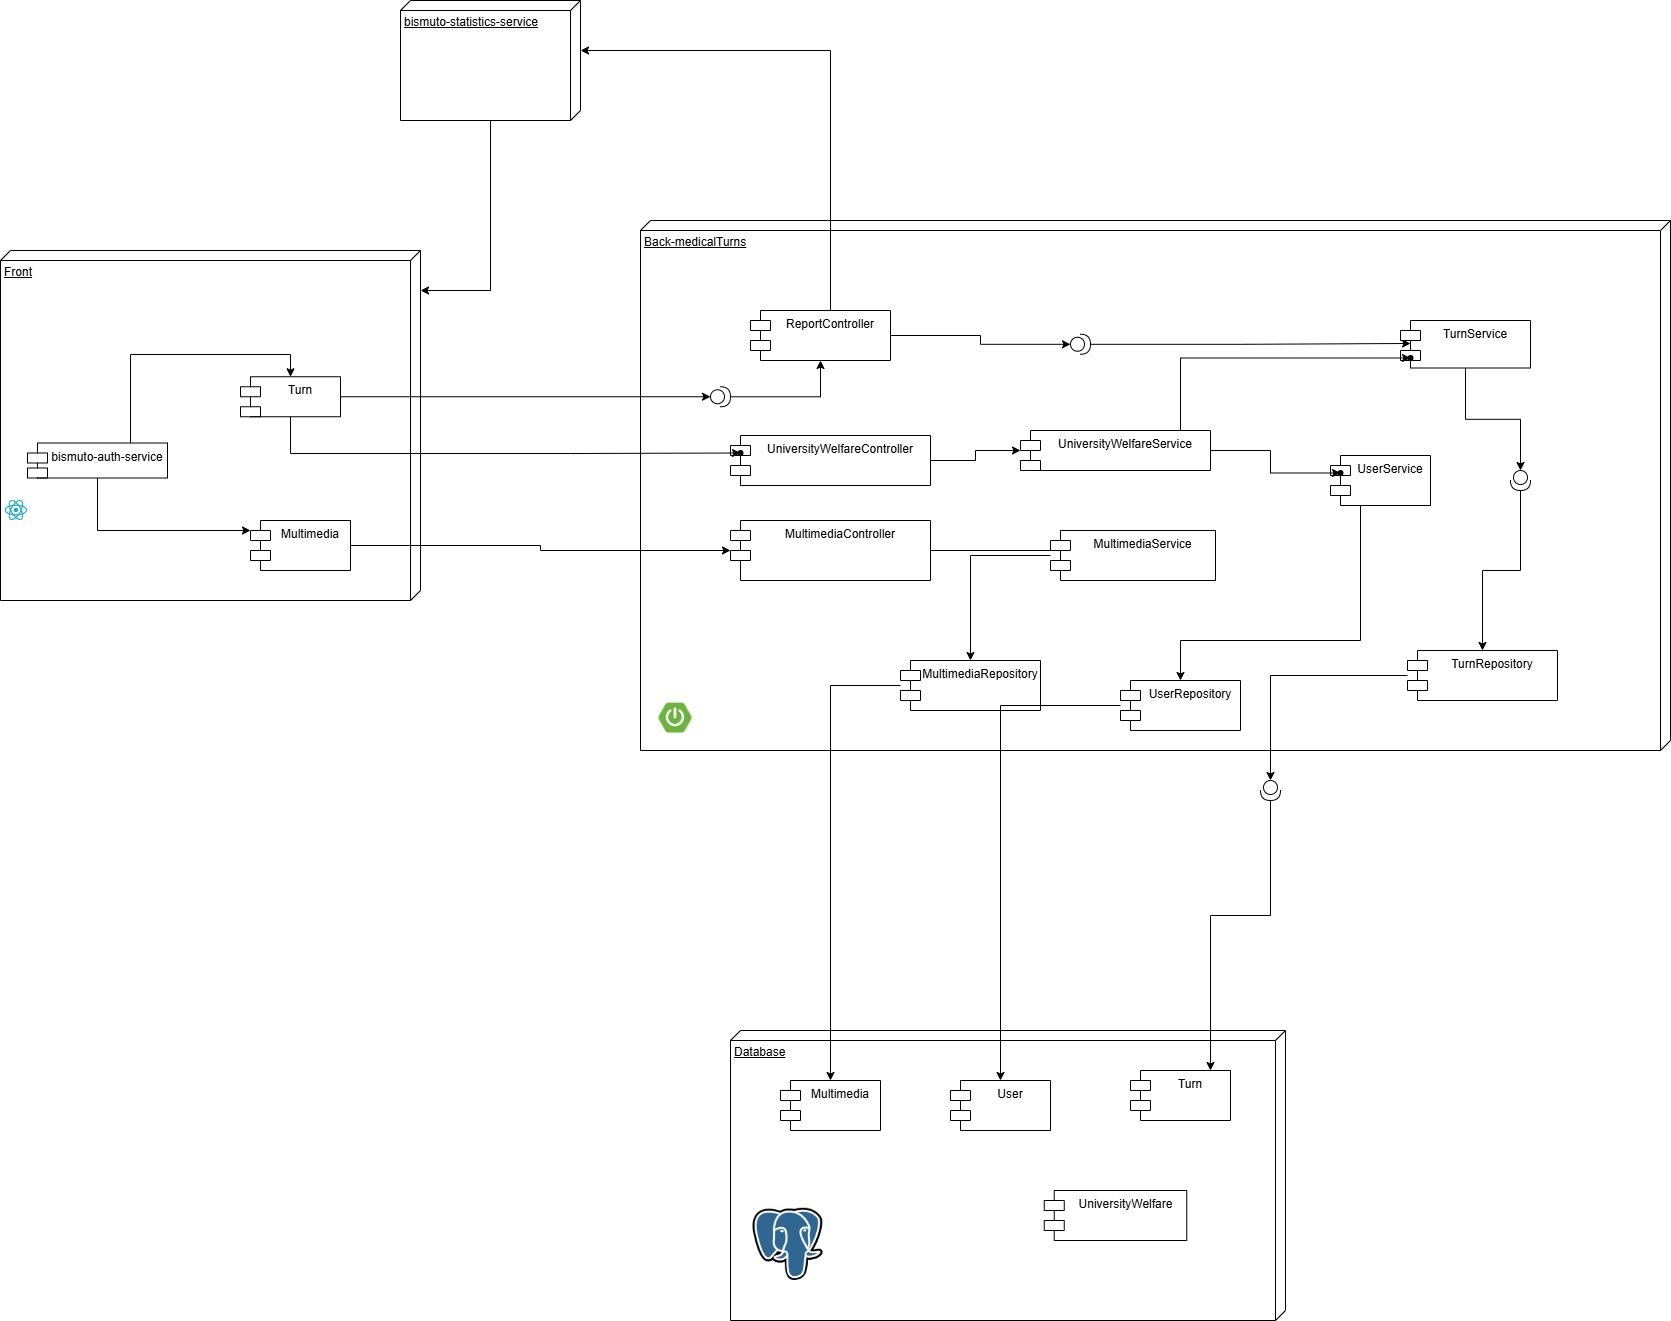

The diagram above was exported from draw.io. Its source (the exported page's mxGraphModel, read from the mxfile embedded in the PNG):
<mxGraphModel dx="2253" dy="1902" grid="1" gridSize="10" guides="1" tooltips="1" connect="1" arrows="1" fold="1" page="1" pageScale="1" pageWidth="827" pageHeight="1169" math="0" shadow="0">
  <root>
    <mxCell id="0" />
    <mxCell id="1" parent="0" />
    <mxCell id="k6zCSdCy47ITSbu2N753-1" value="Front" style="verticalAlign=top;align=left;spacingTop=8;spacingLeft=2;spacingRight=12;shape=cube;size=10;direction=south;fontStyle=4;html=1;whiteSpace=wrap;" parent="1" vertex="1">
      <mxGeometry x="-580" y="-180" width="420" height="350" as="geometry" />
    </mxCell>
    <mxCell id="k6zCSdCy47ITSbu2N753-32" value="" style="edgeStyle=orthogonalEdgeStyle;rounded=0;orthogonalLoop=1;jettySize=auto;html=1;" parent="1" source="k6zCSdCy47ITSbu2N753-12" target="k6zCSdCy47ITSbu2N753-13" edge="1">
      <mxGeometry relative="1" as="geometry">
        <Array as="points">
          <mxPoint x="-450" y="-76" />
        </Array>
      </mxGeometry>
    </mxCell>
    <mxCell id="nIC6mQVGOPHMfKWnVfZC-40" value="" style="edgeStyle=orthogonalEdgeStyle;rounded=0;orthogonalLoop=1;jettySize=auto;html=1;" parent="1" source="k6zCSdCy47ITSbu2N753-12" target="nIC6mQVGOPHMfKWnVfZC-39" edge="1">
      <mxGeometry relative="1" as="geometry">
        <Array as="points">
          <mxPoint x="-483" y="100" />
        </Array>
      </mxGeometry>
    </mxCell>
    <mxCell id="k6zCSdCy47ITSbu2N753-12" value="bismuto-auth-service" style="shape=module;align=left;spacingLeft=20;align=center;verticalAlign=top;whiteSpace=wrap;html=1;" parent="1" vertex="1">
      <mxGeometry x="-553" y="12.5" width="140" height="35" as="geometry" />
    </mxCell>
    <mxCell id="k6zCSdCy47ITSbu2N753-13" value="Turn" style="shape=module;align=left;spacingLeft=20;align=center;verticalAlign=top;whiteSpace=wrap;html=1;" parent="1" vertex="1">
      <mxGeometry x="-340" y="-53.75" width="100" height="40" as="geometry" />
    </mxCell>
    <mxCell id="k6zCSdCy47ITSbu2N753-14" value="Back-medicalTurns" style="verticalAlign=top;align=left;spacingTop=8;spacingLeft=2;spacingRight=12;shape=cube;size=10;direction=south;fontStyle=4;html=1;whiteSpace=wrap;" parent="1" vertex="1">
      <mxGeometry x="60" y="-210" width="1030" height="530" as="geometry" />
    </mxCell>
    <mxCell id="k6zCSdCy47ITSbu2N753-21" value="" style="edgeStyle=orthogonalEdgeStyle;rounded=0;orthogonalLoop=1;jettySize=auto;html=1;entryX=0.077;entryY=0.484;entryDx=0;entryDy=0;entryPerimeter=0;" parent="1" source="k6zCSdCy47ITSbu2N753-24" target="k6zCSdCy47ITSbu2N753-16" edge="1">
      <mxGeometry relative="1" as="geometry" />
    </mxCell>
    <mxCell id="nIC6mQVGOPHMfKWnVfZC-45" value="" style="edgeStyle=orthogonalEdgeStyle;rounded=0;orthogonalLoop=1;jettySize=auto;html=1;" parent="1" source="k6zCSdCy47ITSbu2N753-15" target="nIC6mQVGOPHMfKWnVfZC-44" edge="1">
      <mxGeometry relative="1" as="geometry">
        <Array as="points">
          <mxPoint x="250" y="-380" />
        </Array>
      </mxGeometry>
    </mxCell>
    <mxCell id="k6zCSdCy47ITSbu2N753-15" value="ReportController" style="shape=module;align=left;spacingLeft=20;align=center;verticalAlign=top;whiteSpace=wrap;html=1;" parent="1" vertex="1">
      <mxGeometry x="170" y="-120" width="140" height="50" as="geometry" />
    </mxCell>
    <mxCell id="k6zCSdCy47ITSbu2N753-22" value="" style="edgeStyle=orthogonalEdgeStyle;rounded=0;orthogonalLoop=1;jettySize=auto;html=1;" parent="1" source="k6zCSdCy47ITSbu2N753-25" target="k6zCSdCy47ITSbu2N753-17" edge="1">
      <mxGeometry relative="1" as="geometry" />
    </mxCell>
    <mxCell id="k6zCSdCy47ITSbu2N753-16" value="TurnService" style="shape=module;align=left;spacingLeft=20;align=center;verticalAlign=top;whiteSpace=wrap;html=1;" parent="1" vertex="1">
      <mxGeometry x="820" y="-110" width="130" height="47.5" as="geometry" />
    </mxCell>
    <mxCell id="k6zCSdCy47ITSbu2N753-17" value="TurnRepository" style="shape=module;align=left;spacingLeft=20;align=center;verticalAlign=top;whiteSpace=wrap;html=1;" parent="1" vertex="1">
      <mxGeometry x="827" y="220" width="150" height="50" as="geometry" />
    </mxCell>
    <mxCell id="k6zCSdCy47ITSbu2N753-20" value="" style="edgeStyle=orthogonalEdgeStyle;rounded=0;orthogonalLoop=1;jettySize=auto;html=1;" parent="1" source="k6zCSdCy47ITSbu2N753-18" target="k6zCSdCy47ITSbu2N753-15" edge="1">
      <mxGeometry relative="1" as="geometry" />
    </mxCell>
    <mxCell id="k6zCSdCy47ITSbu2N753-18" value="" style="shape=providedRequiredInterface;html=1;verticalLabelPosition=bottom;sketch=0;" parent="1" vertex="1">
      <mxGeometry x="130" y="-43.75" width="20" height="20" as="geometry" />
    </mxCell>
    <mxCell id="k6zCSdCy47ITSbu2N753-23" value="" style="edgeStyle=orthogonalEdgeStyle;rounded=0;orthogonalLoop=1;jettySize=auto;html=1;" parent="1" source="k6zCSdCy47ITSbu2N753-15" target="k6zCSdCy47ITSbu2N753-24" edge="1">
      <mxGeometry relative="1" as="geometry">
        <mxPoint x="370" y="-25" as="sourcePoint" />
        <mxPoint x="510" y="-32" as="targetPoint" />
      </mxGeometry>
    </mxCell>
    <mxCell id="k6zCSdCy47ITSbu2N753-24" value="" style="shape=providedRequiredInterface;html=1;verticalLabelPosition=bottom;sketch=0;" parent="1" vertex="1">
      <mxGeometry x="490" y="-96.25" width="20" height="20" as="geometry" />
    </mxCell>
    <mxCell id="k6zCSdCy47ITSbu2N753-26" value="" style="edgeStyle=orthogonalEdgeStyle;rounded=0;orthogonalLoop=1;jettySize=auto;html=1;" parent="1" source="k6zCSdCy47ITSbu2N753-16" target="k6zCSdCy47ITSbu2N753-25" edge="1">
      <mxGeometry relative="1" as="geometry">
        <mxPoint x="560" y="-7" as="sourcePoint" />
        <mxPoint x="555" y="120" as="targetPoint" />
      </mxGeometry>
    </mxCell>
    <mxCell id="k6zCSdCy47ITSbu2N753-25" value="" style="shape=providedRequiredInterface;html=1;verticalLabelPosition=bottom;sketch=0;direction=south;" parent="1" vertex="1">
      <mxGeometry x="930" y="40" width="20" height="20" as="geometry" />
    </mxCell>
    <mxCell id="k6zCSdCy47ITSbu2N753-28" value="" style="shape=image;verticalLabelPosition=bottom;labelBackgroundColor=default;verticalAlign=top;aspect=fixed;imageAspect=0;image=https://upload.wikimedia.org/wikipedia/commons/thumb/4/47/React.svg/1200px-React.svg.png;" parent="1" vertex="1">
      <mxGeometry x="-575.22" y="70" width="22.22" height="20" as="geometry" />
    </mxCell>
    <mxCell id="k6zCSdCy47ITSbu2N753-29" value="" style="shape=image;verticalLabelPosition=bottom;labelBackgroundColor=default;verticalAlign=top;aspect=fixed;imageAspect=0;image=https://www.armadilloamarillo.com/wp-content/uploads/spring-boot-ok.png;" parent="1" vertex="1">
      <mxGeometry x="60" y="270" width="70" height="35" as="geometry" />
    </mxCell>
    <mxCell id="k6zCSdCy47ITSbu2N753-33" value="Database" style="verticalAlign=top;align=left;spacingTop=8;spacingLeft=2;spacingRight=12;shape=cube;size=10;direction=south;fontStyle=4;html=1;whiteSpace=wrap;" parent="1" vertex="1">
      <mxGeometry x="150" y="600" width="555" height="290" as="geometry" />
    </mxCell>
    <mxCell id="k6zCSdCy47ITSbu2N753-34" value="Turn" style="shape=module;align=left;spacingLeft=20;align=center;verticalAlign=top;whiteSpace=wrap;html=1;" parent="1" vertex="1">
      <mxGeometry x="550" y="640" width="100" height="50" as="geometry" />
    </mxCell>
    <mxCell id="k6zCSdCy47ITSbu2N753-37" value="" style="edgeStyle=orthogonalEdgeStyle;rounded=0;orthogonalLoop=1;jettySize=auto;html=1;" parent="1" source="k6zCSdCy47ITSbu2N753-17" target="k6zCSdCy47ITSbu2N753-38" edge="1">
      <mxGeometry relative="1" as="geometry">
        <mxPoint x="555" y="170" as="sourcePoint" />
        <mxPoint x="580" y="390" as="targetPoint" />
      </mxGeometry>
    </mxCell>
    <mxCell id="k6zCSdCy47ITSbu2N753-41" value="" style="edgeStyle=orthogonalEdgeStyle;rounded=0;orthogonalLoop=1;jettySize=auto;html=1;" parent="1" source="k6zCSdCy47ITSbu2N753-38" target="k6zCSdCy47ITSbu2N753-34" edge="1">
      <mxGeometry relative="1" as="geometry">
        <Array as="points">
          <mxPoint x="690" y="485" />
          <mxPoint x="630" y="485" />
        </Array>
      </mxGeometry>
    </mxCell>
    <mxCell id="k6zCSdCy47ITSbu2N753-38" value="" style="shape=providedRequiredInterface;html=1;verticalLabelPosition=bottom;sketch=0;direction=south;" parent="1" vertex="1">
      <mxGeometry x="680" y="350" width="20" height="20" as="geometry" />
    </mxCell>
    <mxCell id="k6zCSdCy47ITSbu2N753-39" value="" style="shape=image;verticalLabelPosition=bottom;labelBackgroundColor=default;verticalAlign=top;aspect=fixed;imageAspect=0;image=https://upload.wikimedia.org/wikipedia/commons/thumb/2/29/Postgresql_elephant.svg/800px-Postgresql_elephant.svg.png;" parent="1" vertex="1">
      <mxGeometry x="172.5" y="777.81" width="70" height="72.19" as="geometry" />
    </mxCell>
    <mxCell id="k6zCSdCy47ITSbu2N753-43" value="" style="edgeStyle=orthogonalEdgeStyle;rounded=0;orthogonalLoop=1;jettySize=auto;html=1;entryX=0;entryY=0.5;entryDx=0;entryDy=0;entryPerimeter=0;" parent="1" source="k6zCSdCy47ITSbu2N753-13" target="k6zCSdCy47ITSbu2N753-18" edge="1">
      <mxGeometry relative="1" as="geometry">
        <mxPoint x="240" y="40" as="targetPoint" />
      </mxGeometry>
    </mxCell>
    <mxCell id="nIC6mQVGOPHMfKWnVfZC-26" value="" style="edgeStyle=orthogonalEdgeStyle;rounded=0;orthogonalLoop=1;jettySize=auto;html=1;" parent="1" source="nIC6mQVGOPHMfKWnVfZC-1" edge="1">
      <mxGeometry relative="1" as="geometry">
        <mxPoint x="620" y="140" as="targetPoint" />
      </mxGeometry>
    </mxCell>
    <mxCell id="nIC6mQVGOPHMfKWnVfZC-1" value="MultimediaController&lt;div&gt;&lt;br&gt;&lt;/div&gt;" style="shape=module;align=left;spacingLeft=20;align=center;verticalAlign=top;whiteSpace=wrap;html=1;" parent="1" vertex="1">
      <mxGeometry x="150" y="90" width="200" height="60" as="geometry" />
    </mxCell>
    <mxCell id="nIC6mQVGOPHMfKWnVfZC-24" value="" style="edgeStyle=orthogonalEdgeStyle;rounded=0;orthogonalLoop=1;jettySize=auto;html=1;" parent="1" source="nIC6mQVGOPHMfKWnVfZC-2" target="nIC6mQVGOPHMfKWnVfZC-12" edge="1">
      <mxGeometry relative="1" as="geometry" />
    </mxCell>
    <mxCell id="nIC6mQVGOPHMfKWnVfZC-2" value="UniversityWelfareController" style="shape=module;align=left;spacingLeft=20;align=center;verticalAlign=top;whiteSpace=wrap;html=1;" parent="1" vertex="1">
      <mxGeometry x="150" y="5" width="200" height="50" as="geometry" />
    </mxCell>
    <mxCell id="nIC6mQVGOPHMfKWnVfZC-6" value="User" style="shape=module;align=left;spacingLeft=20;align=center;verticalAlign=top;whiteSpace=wrap;html=1;" parent="1" vertex="1">
      <mxGeometry x="370" y="650" width="100" height="50" as="geometry" />
    </mxCell>
    <mxCell id="nIC6mQVGOPHMfKWnVfZC-7" value="UniversityWelfare" style="shape=module;align=left;spacingLeft=20;align=center;verticalAlign=top;whiteSpace=wrap;html=1;" parent="1" vertex="1">
      <mxGeometry x="463.75" y="760" width="142.5" height="50" as="geometry" />
    </mxCell>
    <mxCell id="nIC6mQVGOPHMfKWnVfZC-8" value="Multimedia" style="shape=module;align=left;spacingLeft=20;align=center;verticalAlign=top;whiteSpace=wrap;html=1;" parent="1" vertex="1">
      <mxGeometry x="200" y="650" width="100" height="50" as="geometry" />
    </mxCell>
    <mxCell id="nIC6mQVGOPHMfKWnVfZC-36" value="" style="edgeStyle=orthogonalEdgeStyle;rounded=0;orthogonalLoop=1;jettySize=auto;html=1;" parent="1" source="nIC6mQVGOPHMfKWnVfZC-10" target="nIC6mQVGOPHMfKWnVfZC-34" edge="1">
      <mxGeometry relative="1" as="geometry">
        <Array as="points">
          <mxPoint x="780" y="210" />
          <mxPoint x="600" y="210" />
        </Array>
      </mxGeometry>
    </mxCell>
    <mxCell id="nIC6mQVGOPHMfKWnVfZC-10" value="UserService" style="shape=module;align=left;spacingLeft=20;align=center;verticalAlign=top;whiteSpace=wrap;html=1;" parent="1" vertex="1">
      <mxGeometry x="750" y="25" width="100" height="50" as="geometry" />
    </mxCell>
    <mxCell id="nIC6mQVGOPHMfKWnVfZC-35" value="" style="edgeStyle=orthogonalEdgeStyle;rounded=0;orthogonalLoop=1;jettySize=auto;html=1;entryX=0.5;entryY=0;entryDx=0;entryDy=0;" parent="1" source="nIC6mQVGOPHMfKWnVfZC-11" target="nIC6mQVGOPHMfKWnVfZC-33" edge="1">
      <mxGeometry relative="1" as="geometry" />
    </mxCell>
    <mxCell id="nIC6mQVGOPHMfKWnVfZC-11" value="MultimediaService" style="shape=module;align=left;spacingLeft=20;align=center;verticalAlign=top;whiteSpace=wrap;html=1;" parent="1" vertex="1">
      <mxGeometry x="470" y="100" width="165" height="50" as="geometry" />
    </mxCell>
    <mxCell id="nIC6mQVGOPHMfKWnVfZC-21" value="" style="edgeStyle=orthogonalEdgeStyle;rounded=0;orthogonalLoop=1;jettySize=auto;html=1;" parent="1" source="nIC6mQVGOPHMfKWnVfZC-12" target="nIC6mQVGOPHMfKWnVfZC-20" edge="1">
      <mxGeometry relative="1" as="geometry" />
    </mxCell>
    <mxCell id="nIC6mQVGOPHMfKWnVfZC-23" value="" style="edgeStyle=orthogonalEdgeStyle;rounded=0;orthogonalLoop=1;jettySize=auto;html=1;" parent="1" source="nIC6mQVGOPHMfKWnVfZC-12" target="nIC6mQVGOPHMfKWnVfZC-22" edge="1">
      <mxGeometry relative="1" as="geometry">
        <Array as="points">
          <mxPoint x="600" y="-72" />
        </Array>
      </mxGeometry>
    </mxCell>
    <mxCell id="nIC6mQVGOPHMfKWnVfZC-12" value="UniversityWelfareService" style="shape=module;align=left;spacingLeft=20;align=center;verticalAlign=top;whiteSpace=wrap;html=1;" parent="1" vertex="1">
      <mxGeometry x="440" width="190" height="40" as="geometry" />
    </mxCell>
    <mxCell id="nIC6mQVGOPHMfKWnVfZC-13" style="edgeStyle=orthogonalEdgeStyle;rounded=0;orthogonalLoop=1;jettySize=auto;html=1;exitX=0.5;exitY=1;exitDx=0;exitDy=0;" parent="1" source="nIC6mQVGOPHMfKWnVfZC-12" target="nIC6mQVGOPHMfKWnVfZC-12" edge="1">
      <mxGeometry relative="1" as="geometry" />
    </mxCell>
    <mxCell id="nIC6mQVGOPHMfKWnVfZC-20" value="" style="shape=waypoint;sketch=0;size=6;pointerEvents=1;points=[];fillColor=default;resizable=0;rotatable=0;perimeter=centerPerimeter;snapToPoint=1;verticalAlign=top;spacingLeft=20;" parent="1" vertex="1">
      <mxGeometry x="750" y="32.5" width="20" height="20" as="geometry" />
    </mxCell>
    <mxCell id="nIC6mQVGOPHMfKWnVfZC-22" value="" style="shape=waypoint;sketch=0;size=6;pointerEvents=1;points=[];fillColor=default;resizable=0;rotatable=0;perimeter=centerPerimeter;snapToPoint=1;verticalAlign=top;spacingLeft=20;" parent="1" vertex="1">
      <mxGeometry x="820" y="-82.5" width="20" height="20" as="geometry" />
    </mxCell>
    <mxCell id="nIC6mQVGOPHMfKWnVfZC-31" value="" style="shape=waypoint;sketch=0;size=6;pointerEvents=1;points=[];fillColor=default;resizable=0;rotatable=0;perimeter=centerPerimeter;snapToPoint=1;verticalAlign=top;spacingLeft=20;" parent="1" vertex="1">
      <mxGeometry x="150" y="12.5" width="20" height="20" as="geometry" />
    </mxCell>
    <mxCell id="nIC6mQVGOPHMfKWnVfZC-32" value="" style="edgeStyle=orthogonalEdgeStyle;rounded=0;orthogonalLoop=1;jettySize=auto;html=1;" parent="1" source="k6zCSdCy47ITSbu2N753-13" target="nIC6mQVGOPHMfKWnVfZC-31" edge="1">
      <mxGeometry relative="1" as="geometry">
        <Array as="points">
          <mxPoint x="-290" y="23" />
          <mxPoint x="-10" y="23" />
        </Array>
      </mxGeometry>
    </mxCell>
    <mxCell id="nIC6mQVGOPHMfKWnVfZC-37" value="" style="edgeStyle=orthogonalEdgeStyle;rounded=0;orthogonalLoop=1;jettySize=auto;html=1;" parent="1" source="nIC6mQVGOPHMfKWnVfZC-33" target="nIC6mQVGOPHMfKWnVfZC-8" edge="1">
      <mxGeometry relative="1" as="geometry" />
    </mxCell>
    <mxCell id="nIC6mQVGOPHMfKWnVfZC-33" value="MultimediaRepository" style="shape=module;align=left;spacingLeft=20;align=center;verticalAlign=top;whiteSpace=wrap;html=1;" parent="1" vertex="1">
      <mxGeometry x="320" y="230" width="140" height="50" as="geometry" />
    </mxCell>
    <mxCell id="nIC6mQVGOPHMfKWnVfZC-38" value="" style="edgeStyle=orthogonalEdgeStyle;rounded=0;orthogonalLoop=1;jettySize=auto;html=1;" parent="1" source="nIC6mQVGOPHMfKWnVfZC-34" target="nIC6mQVGOPHMfKWnVfZC-6" edge="1">
      <mxGeometry relative="1" as="geometry" />
    </mxCell>
    <mxCell id="nIC6mQVGOPHMfKWnVfZC-34" value="UserRepository" style="shape=module;align=left;spacingLeft=20;align=center;verticalAlign=top;whiteSpace=wrap;html=1;" parent="1" vertex="1">
      <mxGeometry x="540" y="250" width="120" height="50" as="geometry" />
    </mxCell>
    <mxCell id="nIC6mQVGOPHMfKWnVfZC-41" value="" style="edgeStyle=orthogonalEdgeStyle;rounded=0;orthogonalLoop=1;jettySize=auto;html=1;" parent="1" source="nIC6mQVGOPHMfKWnVfZC-39" target="nIC6mQVGOPHMfKWnVfZC-1" edge="1">
      <mxGeometry relative="1" as="geometry" />
    </mxCell>
    <mxCell id="nIC6mQVGOPHMfKWnVfZC-39" value="Multimedia" style="shape=module;align=left;spacingLeft=20;align=center;verticalAlign=top;whiteSpace=wrap;html=1;" parent="1" vertex="1">
      <mxGeometry x="-330" y="90" width="100" height="50" as="geometry" />
    </mxCell>
    <mxCell id="nIC6mQVGOPHMfKWnVfZC-46" value="" style="edgeStyle=orthogonalEdgeStyle;rounded=0;orthogonalLoop=1;jettySize=auto;html=1;" parent="1" source="nIC6mQVGOPHMfKWnVfZC-44" target="k6zCSdCy47ITSbu2N753-1" edge="1">
      <mxGeometry relative="1" as="geometry">
        <Array as="points">
          <mxPoint x="-90" y="-140" />
        </Array>
      </mxGeometry>
    </mxCell>
    <mxCell id="nIC6mQVGOPHMfKWnVfZC-44" value="bismuto-statistics-service" style="verticalAlign=top;align=left;spacingTop=8;spacingLeft=2;spacingRight=12;shape=cube;size=10;direction=south;fontStyle=4;html=1;whiteSpace=wrap;" parent="1" vertex="1">
      <mxGeometry x="-180" y="-430" width="180" height="120" as="geometry" />
    </mxCell>
  </root>
</mxGraphModel>